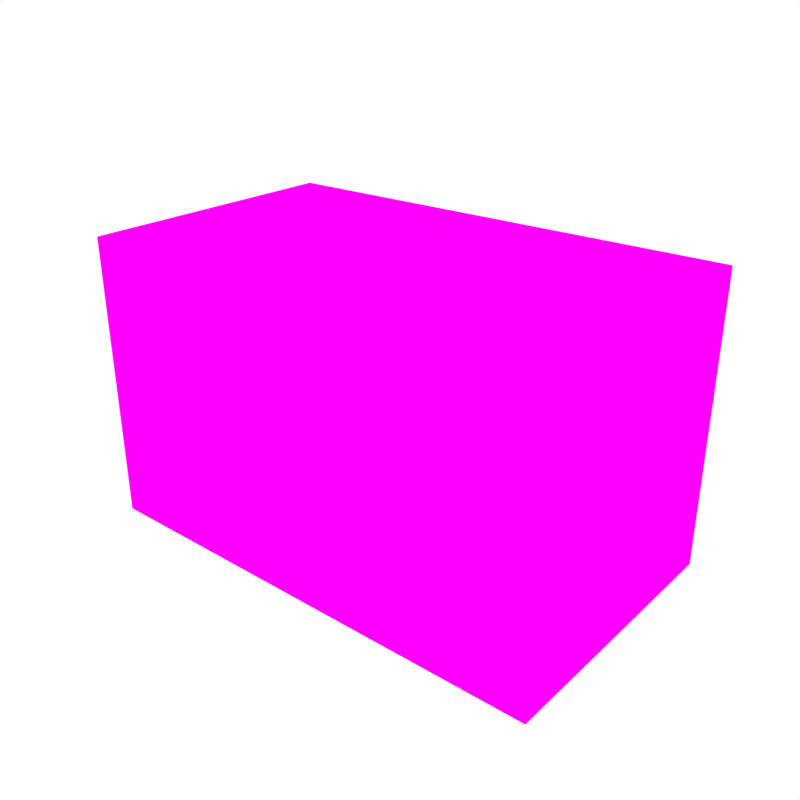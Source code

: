 # Source: Bricks_Single.blend  (saved by Blender 2.79.0; exported with 4.5.12 LTS)
import bpy
from mathutils import Matrix  # noqa: F401  (used for matrix-valued properties, if any)

bpy.ops.wm.read_factory_settings(use_empty=True)
scene = bpy.context.scene
scene.name = 'Scene'

# ---- collections
col_collection_1 = bpy.data.collections.new('Collection 1'); scene.collection.children.link(col_collection_1)

# ---- images (referenced by path relative to the original .blend; pixels are not part of the script)
import os
ASSET_DIR = os.environ.get("B2B_ASSET_DIR", "")  # directory of the original .blend (textures are referenced by path, not embedded)
HERE = os.path.dirname(os.path.abspath(__file__))  # packed textures are extracted next to this script under _unpacked/

def load_image(name, relpath, width, height, colorspace="sRGB"):
    """Load a texture the original file referenced (path relative to the .blend, or extracted next to this script)."""
    p = next((c for c in (os.path.join(HERE, relpath), os.path.join(ASSET_DIR, relpath)) if relpath and os.path.exists(c)), "")
    if p:
        img = bpy.data.images.load(p, check_existing=True)
        img.name = name
    else:  # same state as the original file: an image datablock whose file is absent (Cycles renders it pink)
        img = bpy.data.images.new(name, width, height)
        img.source = "FILE"
        img.filepath = "//" + (relpath or name)
    img.colorspace_settings.name = colorspace
    return img
img_texture_green_png_001 = load_image('Texture_Green.png.001', 'Texture_Green.png', 1024, 1024, 'sRGB')

# ---- materials (node trees are filled in below, after node groups)
mat_texture = bpy.data.materials.new('Texture')
mat_texture.alpha_threshold = 0.0
mat_texture.roughness = 0.5

# ---- material node trees
mat_texture.use_nodes = True; mat_texture.node_tree.nodes.clear()
_N = mat_texture.node_tree.nodes; _L = mat_texture.node_tree.links
n0 = _N.new('ShaderNodeOutputMaterial'); n0.name = 'Material Output'; n0.location = (300, 300)
n1 = _N.new('ShaderNodeBsdfDiffuse'); n1.name = 'Diffuse BSDF'; n1.location = (10, 300)
n2 = _N.new('ShaderNodeTexImage'); n2.name = 'Image Texture'; n2.location = (-180, 300)
n2.width = 140
n2.image = img_texture_green_png_001
_L.new(n1.outputs[0], n0.inputs[0])
_L.new(n2.outputs[0], n1.inputs[0])
n0.is_active_output = True

# ---- world
world_world = bpy.data.worlds.new('World'); scene.world = world_world
world_world.color = (1.0, 1.0, 1.0)
world_world.use_sun_shadow = False
world_world.sun_shadow_jitter_overblur = 0.0
world_world.cycles.sampling_method = 'NONE'
world_world.cycles.sample_map_resolution = 256

# ---- meshes
me_cube_177 = bpy.data.meshes.new('Cube.177')
me_cube_177.from_pydata([(-0.1194, -0.06821, -0.07387), (-0.1194, -0.06821, 0.06976), (-0.1194, 0.06821, -0.06786), (-0.1194, 0.06821, 0.06422), (0.1194, -0.06821, -0.07387), (0.1194, -0.06821, 0.0659), (0.1194, 0.06821, -0.07387), (0.1194, 0.06821, 0.07387)], [], [(0, 1, 3, 2), (6, 7, 5, 4), (4, 5, 1, 0), (2, 6, 4, 0), (7, 3, 1, 5)])
_uv = me_cube_177.uv_layers.new(name='UVMap')
_uv.uv.foreach_set('vector', [0.3495, 0.8568, 0.3495, 0.8662, 0.3403, 0.8659, 0.3403, 0.8572, 0.3679, 0.8665, 0.3679, 0.8568, 0.377, 0.8573, 0.377, 0.8665, 0.3303, 0.8096, 0.3397, 0.8096, 0.34, 0.8253, 0.3303, 0.8253, 0.3589, 0.8253, 0.3589, 0.8096, 0.3681, 0.8096, 0.3681, 0.8253, 0.3587, 0.8568, 0.3587, 0.841, 0.3678, 0.841, 0.3678, 0.8568])
me_cube_177.materials.append(mat_texture)
me_cube_177.use_remesh_preserve_volume = False
me_cube_177.use_remesh_preserve_attributes = False
me_cube_177.use_mirror_vertex_groups = False
me_cube_177.update()

# ---- objects
ob_bricks_single = bpy.data.objects.new('Bricks_Single', me_cube_177)

# ---- transforms, parenting, visibility, modifiers, constraints
ob_bricks_single.location = (0.0, 0.0, 0.0)
ob_bricks_single.lineart.crease_threshold = 0.0
_vg = ob_bricks_single.vertex_groups.new(name='Group')

# ---- collection membership
col_collection_1.objects.link(ob_bricks_single)

# ---- scene / render settings (as saved in the file)
scene.frame_start = 1; scene.frame_end = 250; scene.frame_set(0)
scene.render.engine = 'CYCLES'
scene.render.resolution_x = 1000
scene.render.resolution_y = 1000
scene.render.dither_intensity = 0.0
scene.cycles.samples = 200
scene.cycles.sampling_pattern = 'TABULATED_SOBOL'
scene.cycles.light_sampling_threshold = 0.0
scene.cycles.use_adaptive_sampling = False
scene.cycles.use_light_tree = False
scene.cycles.caustics_reflective = False
scene.cycles.caustics_refractive = False
scene.cycles.blur_glossy = 0.0
scene.cycles.max_bounces = 2
scene.cycles.pixel_filter_type = 'GAUSSIAN'
scene.cycles.sample_clamp_indirect = 0.0
scene.view_settings.view_transform = 'Standard'
bpy.context.view_layer.update()

# ---- added for rendering (the .blend has no active camera): camera
cam_auto = bpy.data.cameras.new('AutoCamera')
cam_auto.lens = 50.0
cam_auto.sensor_width = 36.0
cam_auto.clip_end = 1000.0
ob_auto_camera = bpy.data.objects.new('AutoCamera', cam_auto)
scene.collection.objects.link(ob_auto_camera)
ob_auto_camera.location = (0.288818, -0.346582, 0.231055)
ob_auto_camera.rotation_euler = (1.09748, -7.21219e-08, 0.694738)
scene.camera = ob_auto_camera
bpy.context.view_layer.update()
